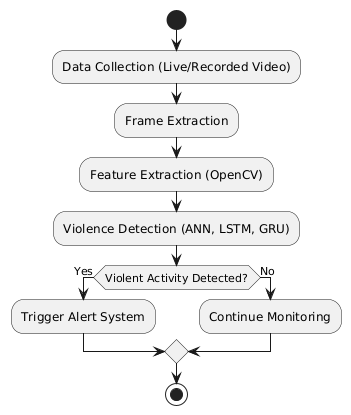

The diagram above was rendered by PlantUML. Its source (embedded in the PNG):
@startuml
start
:Data Collection (Live/Recorded Video);
:Frame Extraction;
:Feature Extraction (OpenCV);
:Violence Detection (ANN, LSTM, GRU);

if (Violent Activity Detected?) then (Yes)
    :Trigger Alert System;
else (No)
    :Continue Monitoring;
endif

stop
@enduml